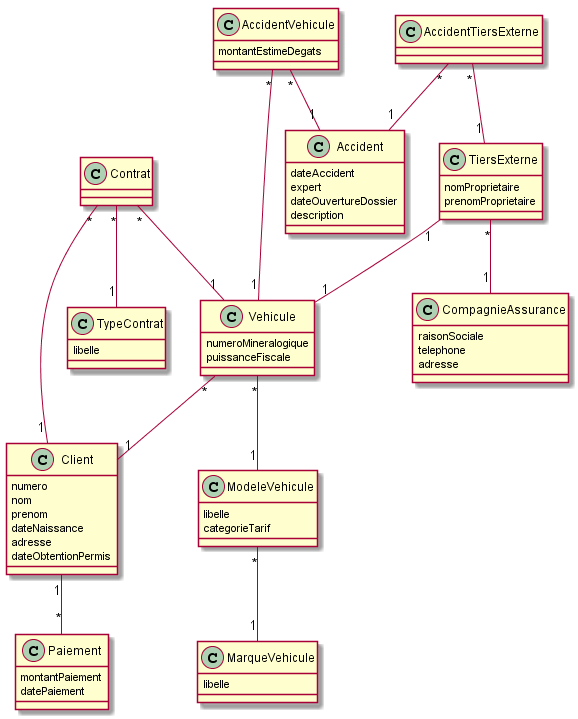

The diagram above was rendered by PlantUML. Its source (embedded in the PNG):
@startuml

class Client {
    numero
    nom
    prenom
    dateNaissance
    adresse
    dateObtentionPermis
}

class Vehicule {
    numeroMineralogique
    puissanceFiscale
}

Vehicule "*" -- "1" Client

class ModeleVehicule {
    libelle
    categorieTarif
}

Vehicule "*" -- "1" ModeleVehicule

class MarqueVehicule {
    libelle
}

ModeleVehicule "*" -- "1" MarqueVehicule

class Contrat {
}

Contrat "*" -- "1" Vehicule
Contrat "*" -- "1" Client

class TypeContrat {
    libelle
}

Contrat "*" -- "1" TypeContrat

class Accident {
    dateAccident
    expert
    dateOuvertureDossier
    description
}

class AccidentVehicule {
    montantEstimeDegats
}

AccidentVehicule "*" -- "1" Vehicule
AccidentVehicule "*" -- "1" Accident

class TiersExterne {
    nomProprietaire
    prenomProprietaire
}

class AccidentTiersExterne {
}

AccidentTiersExterne "*" -- "1" TiersExterne
AccidentTiersExterne "*" -- "1" Accident
TiersExterne "1" -- "1" Vehicule

class CompagnieAssurance {
    raisonSociale
    telephone
    adresse
}

TiersExterne "*" -- "1" CompagnieAssurance

class Paiement {
    montantPaiement
    datePaiement
}

Client "1" -- "*" Paiement

@enduml